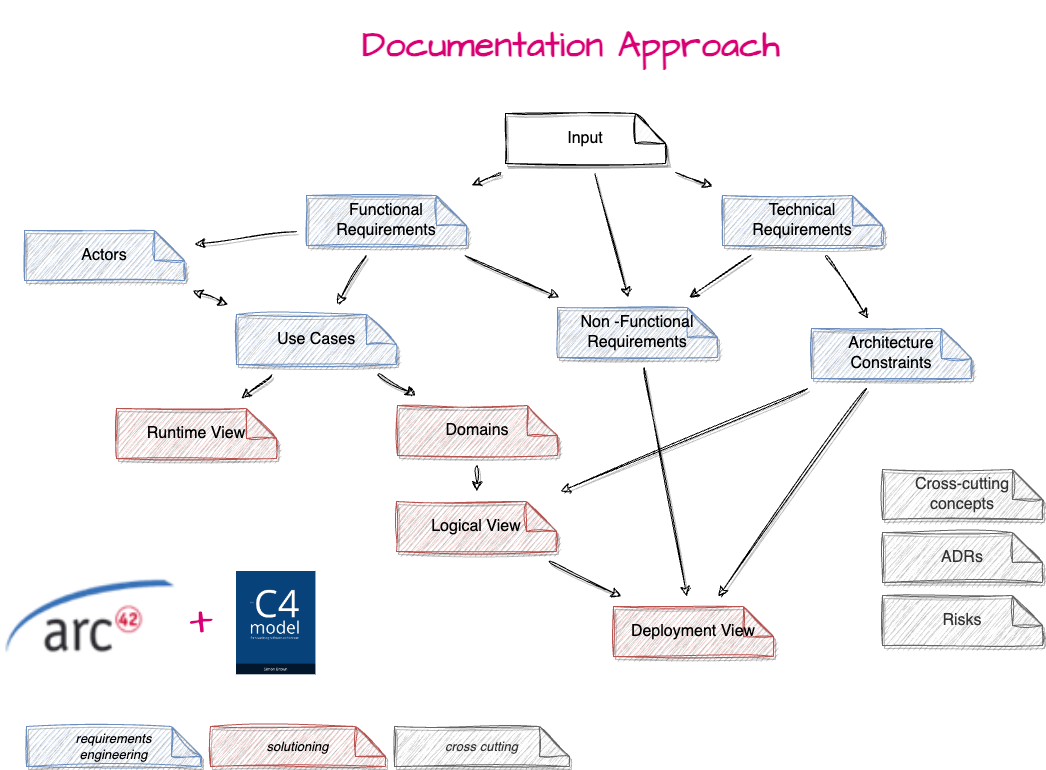

The diagram above was exported from draw.io. Its source (the exported page's mxGraphModel, read from the mxfile embedded in the PNG):
<mxGraphModel dx="3282" dy="-77" grid="0" gridSize="10" guides="1" tooltips="1" connect="1" arrows="1" fold="1" page="0" pageScale="1" pageWidth="827" pageHeight="1169" background="#ffffff" math="0" shadow="0">
  <root>
    <mxCell id="0" />
    <mxCell id="1" parent="0" />
    <mxCell id="yQmfXrT-GgaLK1wGLkwm-1" style="rounded=0;orthogonalLoop=1;jettySize=auto;html=1;fontSize=12;startSize=8;endSize=8;sketch=1;curveFitting=1;jiggle=2;shadow=1;targetPerimeterSpacing=10;sourcePerimeterSpacing=10;" parent="1" source="yQmfXrT-GgaLK1wGLkwm-3" target="yQmfXrT-GgaLK1wGLkwm-6" edge="1">
      <mxGeometry relative="1" as="geometry">
        <mxPoint x="-718.5714285714284" y="1538.0000000000005" as="targetPoint" />
      </mxGeometry>
    </mxCell>
    <mxCell id="yQmfXrT-GgaLK1wGLkwm-2" style="edgeStyle=none;curved=1;rounded=0;orthogonalLoop=1;jettySize=auto;html=1;fontSize=12;startSize=8;endSize=8;sketch=1;curveFitting=1;jiggle=2;shadow=1;targetPerimeterSpacing=10;sourcePerimeterSpacing=10;" parent="1" source="yQmfXrT-GgaLK1wGLkwm-3" target="yQmfXrT-GgaLK1wGLkwm-10" edge="1">
      <mxGeometry relative="1" as="geometry" />
    </mxCell>
    <mxCell id="rhtSaws9jKGeVzHk981p-2" style="edgeStyle=none;shape=connector;rounded=0;sketch=1;jiggle=2;curveFitting=1;orthogonalLoop=1;jettySize=auto;html=1;shadow=1;labelBackgroundColor=default;strokeColor=default;align=center;verticalAlign=middle;fontFamily=Helvetica;fontSize=12;fontColor=default;endArrow=classic;startSize=8;endSize=8;sourcePerimeterSpacing=10;targetPerimeterSpacing=10;" parent="1" source="yQmfXrT-GgaLK1wGLkwm-3" target="yQmfXrT-GgaLK1wGLkwm-12" edge="1">
      <mxGeometry relative="1" as="geometry" />
    </mxCell>
    <mxCell id="yQmfXrT-GgaLK1wGLkwm-3" value="Input" style="rounded=0;whiteSpace=wrap;html=1;fontSize=16;sketch=1;curveFitting=1;jiggle=2;shadow=1;shape=note;backgroundOutline=1;darkOpacity=0.05;" parent="1" vertex="1">
      <mxGeometry x="-575" y="1341" width="160" height="50" as="geometry" />
    </mxCell>
    <mxCell id="yQmfXrT-GgaLK1wGLkwm-4" style="edgeStyle=none;curved=1;rounded=0;orthogonalLoop=1;jettySize=auto;html=1;fontSize=12;startSize=8;endSize=8;sketch=1;curveFitting=1;jiggle=2;shadow=1;targetPerimeterSpacing=10;sourcePerimeterSpacing=10;" parent="1" source="yQmfXrT-GgaLK1wGLkwm-6" target="yQmfXrT-GgaLK1wGLkwm-15" edge="1">
      <mxGeometry relative="1" as="geometry" />
    </mxCell>
    <mxCell id="yQmfXrT-GgaLK1wGLkwm-5" style="edgeStyle=none;curved=1;rounded=0;orthogonalLoop=1;jettySize=auto;html=1;fontSize=12;startSize=8;endSize=8;sketch=1;curveFitting=1;jiggle=2;shadow=1;targetPerimeterSpacing=10;sourcePerimeterSpacing=10;" parent="1" source="yQmfXrT-GgaLK1wGLkwm-6" target="yQmfXrT-GgaLK1wGLkwm-12" edge="1">
      <mxGeometry relative="1" as="geometry" />
    </mxCell>
    <mxCell id="yQmfXrT-GgaLK1wGLkwm-6" value="Technical Requirements" style="rounded=0;whiteSpace=wrap;html=1;fontSize=16;sketch=1;curveFitting=1;jiggle=2;shadow=1;shape=note;backgroundOutline=1;darkOpacity=0.05;fillColor=#dae8fc;strokeColor=#6c8ebf;" parent="1" vertex="1">
      <mxGeometry x="-358" y="1423" width="160" height="50" as="geometry" />
    </mxCell>
    <mxCell id="yQmfXrT-GgaLK1wGLkwm-7" style="edgeStyle=none;curved=1;rounded=0;orthogonalLoop=1;jettySize=auto;html=1;fontSize=12;startSize=8;endSize=8;sketch=1;curveFitting=1;jiggle=2;shadow=1;targetPerimeterSpacing=10;sourcePerimeterSpacing=10;" parent="1" source="yQmfXrT-GgaLK1wGLkwm-10" target="yQmfXrT-GgaLK1wGLkwm-20" edge="1">
      <mxGeometry relative="1" as="geometry">
        <mxPoint x="-770" y="1667" as="sourcePoint" />
      </mxGeometry>
    </mxCell>
    <mxCell id="yQmfXrT-GgaLK1wGLkwm-8" style="rounded=0;orthogonalLoop=1;jettySize=auto;html=1;fontSize=12;startSize=8;endSize=8;sketch=1;curveFitting=1;jiggle=2;shadow=1;targetPerimeterSpacing=10;sourcePerimeterSpacing=10;" parent="1" source="yQmfXrT-GgaLK1wGLkwm-10" target="yQmfXrT-GgaLK1wGLkwm-16" edge="1">
      <mxGeometry relative="1" as="geometry">
        <mxPoint x="-871.9" y="1530.9999999999995" as="sourcePoint" />
      </mxGeometry>
    </mxCell>
    <mxCell id="yQmfXrT-GgaLK1wGLkwm-9" style="edgeStyle=none;curved=1;rounded=0;orthogonalLoop=1;jettySize=auto;html=1;fontSize=12;startSize=8;endSize=8;sketch=1;curveFitting=1;jiggle=2;shadow=1;targetPerimeterSpacing=10;sourcePerimeterSpacing=10;" parent="1" source="yQmfXrT-GgaLK1wGLkwm-10" target="yQmfXrT-GgaLK1wGLkwm-12" edge="1">
      <mxGeometry relative="1" as="geometry" />
    </mxCell>
    <mxCell id="yQmfXrT-GgaLK1wGLkwm-10" value="Functional Requirements" style="rounded=0;whiteSpace=wrap;html=1;fontSize=16;sketch=1;curveFitting=1;jiggle=2;shadow=1;shape=note;backgroundOutline=1;darkOpacity=0.05;fillColor=#dae8fc;strokeColor=#6c8ebf;" parent="1" vertex="1">
      <mxGeometry x="-774" y="1423" width="160" height="50" as="geometry" />
    </mxCell>
    <mxCell id="yQmfXrT-GgaLK1wGLkwm-11" style="edgeStyle=none;curved=1;rounded=0;orthogonalLoop=1;jettySize=auto;html=1;fontSize=12;startSize=8;endSize=8;sketch=1;curveFitting=1;jiggle=2;shadow=1;targetPerimeterSpacing=10;sourcePerimeterSpacing=10;" parent="1" source="yQmfXrT-GgaLK1wGLkwm-12" target="yQmfXrT-GgaLK1wGLkwm-25" edge="1">
      <mxGeometry relative="1" as="geometry" />
    </mxCell>
    <mxCell id="yQmfXrT-GgaLK1wGLkwm-12" value="Non -Functional Requirements" style="rounded=0;whiteSpace=wrap;html=1;fontSize=16;sketch=1;curveFitting=1;jiggle=2;shadow=1;shape=note;backgroundOutline=1;darkOpacity=0.05;fillColor=#dae8fc;strokeColor=#6c8ebf;" parent="1" vertex="1">
      <mxGeometry x="-523" y="1535" width="160" height="50" as="geometry" />
    </mxCell>
    <mxCell id="yQmfXrT-GgaLK1wGLkwm-13" style="edgeStyle=none;curved=1;rounded=0;orthogonalLoop=1;jettySize=auto;html=1;fontSize=12;startSize=8;endSize=8;sketch=1;curveFitting=1;jiggle=2;shadow=1;targetPerimeterSpacing=10;sourcePerimeterSpacing=10;" parent="1" source="yQmfXrT-GgaLK1wGLkwm-15" target="yQmfXrT-GgaLK1wGLkwm-24" edge="1">
      <mxGeometry relative="1" as="geometry" />
    </mxCell>
    <mxCell id="yQmfXrT-GgaLK1wGLkwm-14" style="edgeStyle=none;curved=1;rounded=0;orthogonalLoop=1;jettySize=auto;html=1;fontSize=12;startSize=8;endSize=8;sketch=1;curveFitting=1;jiggle=2;shadow=1;targetPerimeterSpacing=10;sourcePerimeterSpacing=10;" parent="1" source="yQmfXrT-GgaLK1wGLkwm-15" target="yQmfXrT-GgaLK1wGLkwm-25" edge="1">
      <mxGeometry relative="1" as="geometry" />
    </mxCell>
    <mxCell id="yQmfXrT-GgaLK1wGLkwm-15" value="Architecture Constraints" style="rounded=0;whiteSpace=wrap;html=1;fontSize=16;sketch=1;curveFitting=1;jiggle=2;shadow=1;shape=note;backgroundOutline=1;darkOpacity=0.05;fillColor=#dae8fc;strokeColor=#6c8ebf;" parent="1" vertex="1">
      <mxGeometry x="-269" y="1556" width="160" height="50" as="geometry" />
    </mxCell>
    <mxCell id="yQmfXrT-GgaLK1wGLkwm-16" value="Actors" style="rounded=0;whiteSpace=wrap;html=1;fontSize=16;shape=note;backgroundOutline=1;darkOpacity=0.05;sketch=1;curveFitting=1;jiggle=2;shadow=1;fillColor=#dae8fc;strokeColor=#6c8ebf;" parent="1" vertex="1">
      <mxGeometry x="-1056" y="1458" width="160" height="50" as="geometry" />
    </mxCell>
    <mxCell id="yQmfXrT-GgaLK1wGLkwm-17" style="edgeStyle=none;curved=1;rounded=0;orthogonalLoop=1;jettySize=auto;html=1;fontSize=12;startSize=8;endSize=8;startArrow=classic;startFill=1;sketch=1;curveFitting=1;jiggle=2;shadow=1;targetPerimeterSpacing=10;sourcePerimeterSpacing=10;" parent="1" source="yQmfXrT-GgaLK1wGLkwm-20" target="yQmfXrT-GgaLK1wGLkwm-16" edge="1">
      <mxGeometry relative="1" as="geometry" />
    </mxCell>
    <mxCell id="yQmfXrT-GgaLK1wGLkwm-18" style="edgeStyle=none;curved=1;rounded=0;orthogonalLoop=1;jettySize=auto;html=1;fontSize=12;startSize=8;endSize=8;sketch=1;curveFitting=1;jiggle=2;shadow=1;targetPerimeterSpacing=10;sourcePerimeterSpacing=10;" parent="1" source="yQmfXrT-GgaLK1wGLkwm-20" target="yQmfXrT-GgaLK1wGLkwm-29" edge="1">
      <mxGeometry relative="1" as="geometry" />
    </mxCell>
    <mxCell id="yQmfXrT-GgaLK1wGLkwm-19" style="edgeStyle=none;curved=1;rounded=0;orthogonalLoop=1;jettySize=auto;html=1;fontSize=12;startSize=8;endSize=8;sketch=1;curveFitting=1;jiggle=2;shadow=1;targetPerimeterSpacing=10;sourcePerimeterSpacing=10;" parent="1" source="yQmfXrT-GgaLK1wGLkwm-20" target="yQmfXrT-GgaLK1wGLkwm-22" edge="1">
      <mxGeometry relative="1" as="geometry" />
    </mxCell>
    <mxCell id="yQmfXrT-GgaLK1wGLkwm-20" value="Use Cases" style="rounded=0;whiteSpace=wrap;html=1;fontSize=16;sketch=1;curveFitting=1;jiggle=2;shadow=1;shape=note;backgroundOutline=1;darkOpacity=0.05;fillColor=#dae8fc;strokeColor=#6c8ebf;" parent="1" vertex="1">
      <mxGeometry x="-844" y="1542" width="160" height="50" as="geometry" />
    </mxCell>
    <mxCell id="yQmfXrT-GgaLK1wGLkwm-21" value="" style="edgeStyle=none;curved=1;rounded=0;orthogonalLoop=1;jettySize=auto;html=1;fontSize=12;startSize=8;endSize=8;sketch=1;curveFitting=1;jiggle=2;shadow=1;targetPerimeterSpacing=10;sourcePerimeterSpacing=10;" parent="1" source="yQmfXrT-GgaLK1wGLkwm-22" target="yQmfXrT-GgaLK1wGLkwm-24" edge="1">
      <mxGeometry relative="1" as="geometry" />
    </mxCell>
    <mxCell id="yQmfXrT-GgaLK1wGLkwm-22" value="Domains" style="rounded=0;whiteSpace=wrap;html=1;fontSize=16;sketch=1;curveFitting=1;jiggle=2;shadow=1;shape=note;backgroundOutline=1;darkOpacity=0.05;fillColor=#f8cecc;strokeColor=#b85450;" parent="1" vertex="1">
      <mxGeometry x="-683" y="1633" width="160" height="50" as="geometry" />
    </mxCell>
    <mxCell id="yQmfXrT-GgaLK1wGLkwm-23" style="edgeStyle=none;curved=1;rounded=0;orthogonalLoop=1;jettySize=auto;html=1;fontSize=12;startSize=8;endSize=8;sketch=1;curveFitting=1;jiggle=2;shadow=1;targetPerimeterSpacing=10;sourcePerimeterSpacing=10;" parent="1" source="yQmfXrT-GgaLK1wGLkwm-24" target="yQmfXrT-GgaLK1wGLkwm-25" edge="1">
      <mxGeometry relative="1" as="geometry" />
    </mxCell>
    <mxCell id="yQmfXrT-GgaLK1wGLkwm-24" value="Logical View" style="rounded=0;whiteSpace=wrap;html=1;fontSize=16;sketch=1;curveFitting=1;jiggle=2;shadow=1;shape=note;backgroundOutline=1;darkOpacity=0.05;fillColor=#f8cecc;strokeColor=#b85450;" parent="1" vertex="1">
      <mxGeometry x="-684" y="1729" width="160" height="50" as="geometry" />
    </mxCell>
    <mxCell id="yQmfXrT-GgaLK1wGLkwm-25" value="Deployment View" style="rounded=0;whiteSpace=wrap;html=1;fontSize=16;sketch=1;curveFitting=1;jiggle=2;shadow=1;shape=note;backgroundOutline=1;darkOpacity=0.05;fillColor=#f8cecc;strokeColor=#b85450;" parent="1" vertex="1">
      <mxGeometry x="-467" y="1834" width="160" height="50" as="geometry" />
    </mxCell>
    <mxCell id="yQmfXrT-GgaLK1wGLkwm-26" value="ADRs" style="rounded=0;whiteSpace=wrap;html=1;fontSize=16;sketch=1;curveFitting=1;jiggle=2;shadow=1;shape=note;backgroundOutline=1;darkOpacity=0.05;fillColor=#f5f5f5;fontColor=#333333;strokeColor=#666666;" parent="1" vertex="1">
      <mxGeometry x="-198" y="1760" width="160" height="50" as="geometry" />
    </mxCell>
    <mxCell id="yQmfXrT-GgaLK1wGLkwm-27" value="Risks" style="rounded=0;whiteSpace=wrap;html=1;fontSize=16;sketch=1;curveFitting=1;jiggle=2;shadow=1;shape=note;backgroundOutline=1;darkOpacity=0.05;fillColor=#f5f5f5;fontColor=#333333;strokeColor=#666666;" parent="1" vertex="1">
      <mxGeometry x="-198" y="1823" width="160" height="50" as="geometry" />
    </mxCell>
    <mxCell id="yQmfXrT-GgaLK1wGLkwm-28" value="Cross-cutting concepts" style="rounded=0;whiteSpace=wrap;html=1;fontSize=16;sketch=1;curveFitting=1;jiggle=2;shadow=1;shape=note;backgroundOutline=1;darkOpacity=0.05;fillColor=#f5f5f5;fontColor=#333333;strokeColor=#666666;" parent="1" vertex="1">
      <mxGeometry x="-198" y="1697" width="160" height="50" as="geometry" />
    </mxCell>
    <mxCell id="yQmfXrT-GgaLK1wGLkwm-29" value="Runtime View" style="rounded=0;whiteSpace=wrap;html=1;fontSize=16;sketch=1;curveFitting=1;jiggle=2;shadow=1;shape=note;backgroundOutline=1;darkOpacity=0.05;fillColor=#f8cecc;strokeColor=#b85450;" parent="1" vertex="1">
      <mxGeometry x="-964" y="1636" width="160" height="50" as="geometry" />
    </mxCell>
    <mxCell id="wPpYgmJjU7zuGd28D86s-1" value="" style="shape=image;verticalLabelPosition=bottom;labelBackgroundColor=default;verticalAlign=top;aspect=fixed;imageAspect=0;image=https://arc42.org/images/arc42-site-logo.png;" parent="1" vertex="1">
      <mxGeometry x="-1080" y="1799" width="180.01" height="90" as="geometry" />
    </mxCell>
    <mxCell id="wPpYgmJjU7zuGd28D86s-2" value="" style="shape=image;verticalLabelPosition=bottom;labelBackgroundColor=default;verticalAlign=top;aspect=fixed;imageAspect=0;image=https://c4model.com/img/book.png;" parent="1" vertex="1">
      <mxGeometry x="-844" y="1799" width="79.45" height="103.3" as="geometry" />
    </mxCell>
    <mxCell id="wPpYgmJjU7zuGd28D86s-3" value="+" style="text;html=1;align=center;verticalAlign=middle;resizable=0;points=[];autosize=1;strokeColor=none;fillColor=none;fontSize=45;fontFamily=Architects Daughter;fontColor=#D80073;" parent="1" vertex="1">
      <mxGeometry x="-900" y="1815" width="42" height="66" as="geometry" />
    </mxCell>
    <mxCell id="koK1ExD50AKkU2iXK_tF-1" value="&lt;h1 style=&quot;font-size: 36px;&quot;&gt;Documentation Approach&lt;/h1&gt;" style="text;html=1;strokeColor=none;fillColor=none;spacing=5;spacingTop=-20;whiteSpace=wrap;overflow=hidden;rounded=0;fontSize=36;fontFamily=Architects Daughter;fontColor=#D80073;sketch=1;curveFitting=1;jiggle=2;shadow=1;glass=0;fontSource=https%3A%2F%2Ffonts.googleapis.com%2Fcss%3Ffamily%3DArchitects%2BDaughter;" parent="1" vertex="1">
      <mxGeometry x="-723" y="1238" width="499" height="62" as="geometry" />
    </mxCell>
    <mxCell id="BxtaVk2MNvpVuhYK79yc-1" value="cross cutting" style="rounded=0;whiteSpace=wrap;html=1;fontSize=13;sketch=1;curveFitting=1;jiggle=2;shadow=1;shape=note;backgroundOutline=1;darkOpacity=0.05;fillColor=#f5f5f5;fontColor=#333333;strokeColor=#666666;fontStyle=2" parent="1" vertex="1">
      <mxGeometry x="-686" y="1954" width="175" height="40" as="geometry" />
    </mxCell>
    <mxCell id="BxtaVk2MNvpVuhYK79yc-2" value="solutioning" style="rounded=0;whiteSpace=wrap;html=1;fontSize=13;sketch=1;curveFitting=1;jiggle=2;shadow=1;shape=note;backgroundOutline=1;darkOpacity=0.05;fillColor=#f8cecc;strokeColor=#b85450;fontStyle=2" parent="1" vertex="1">
      <mxGeometry x="-870" y="1954" width="175" height="40" as="geometry" />
    </mxCell>
    <mxCell id="BxtaVk2MNvpVuhYK79yc-3" value="requirements &lt;br style=&quot;font-size: 13px;&quot;&gt;engineering" style="rounded=0;whiteSpace=wrap;html=1;fontSize=13;sketch=1;curveFitting=1;jiggle=2;shadow=1;shape=note;backgroundOutline=1;darkOpacity=0.05;fillColor=#dae8fc;strokeColor=#6c8ebf;fontStyle=2" parent="1" vertex="1">
      <mxGeometry x="-1054" y="1954" width="175" height="40" as="geometry" />
    </mxCell>
  </root>
</mxGraphModel>